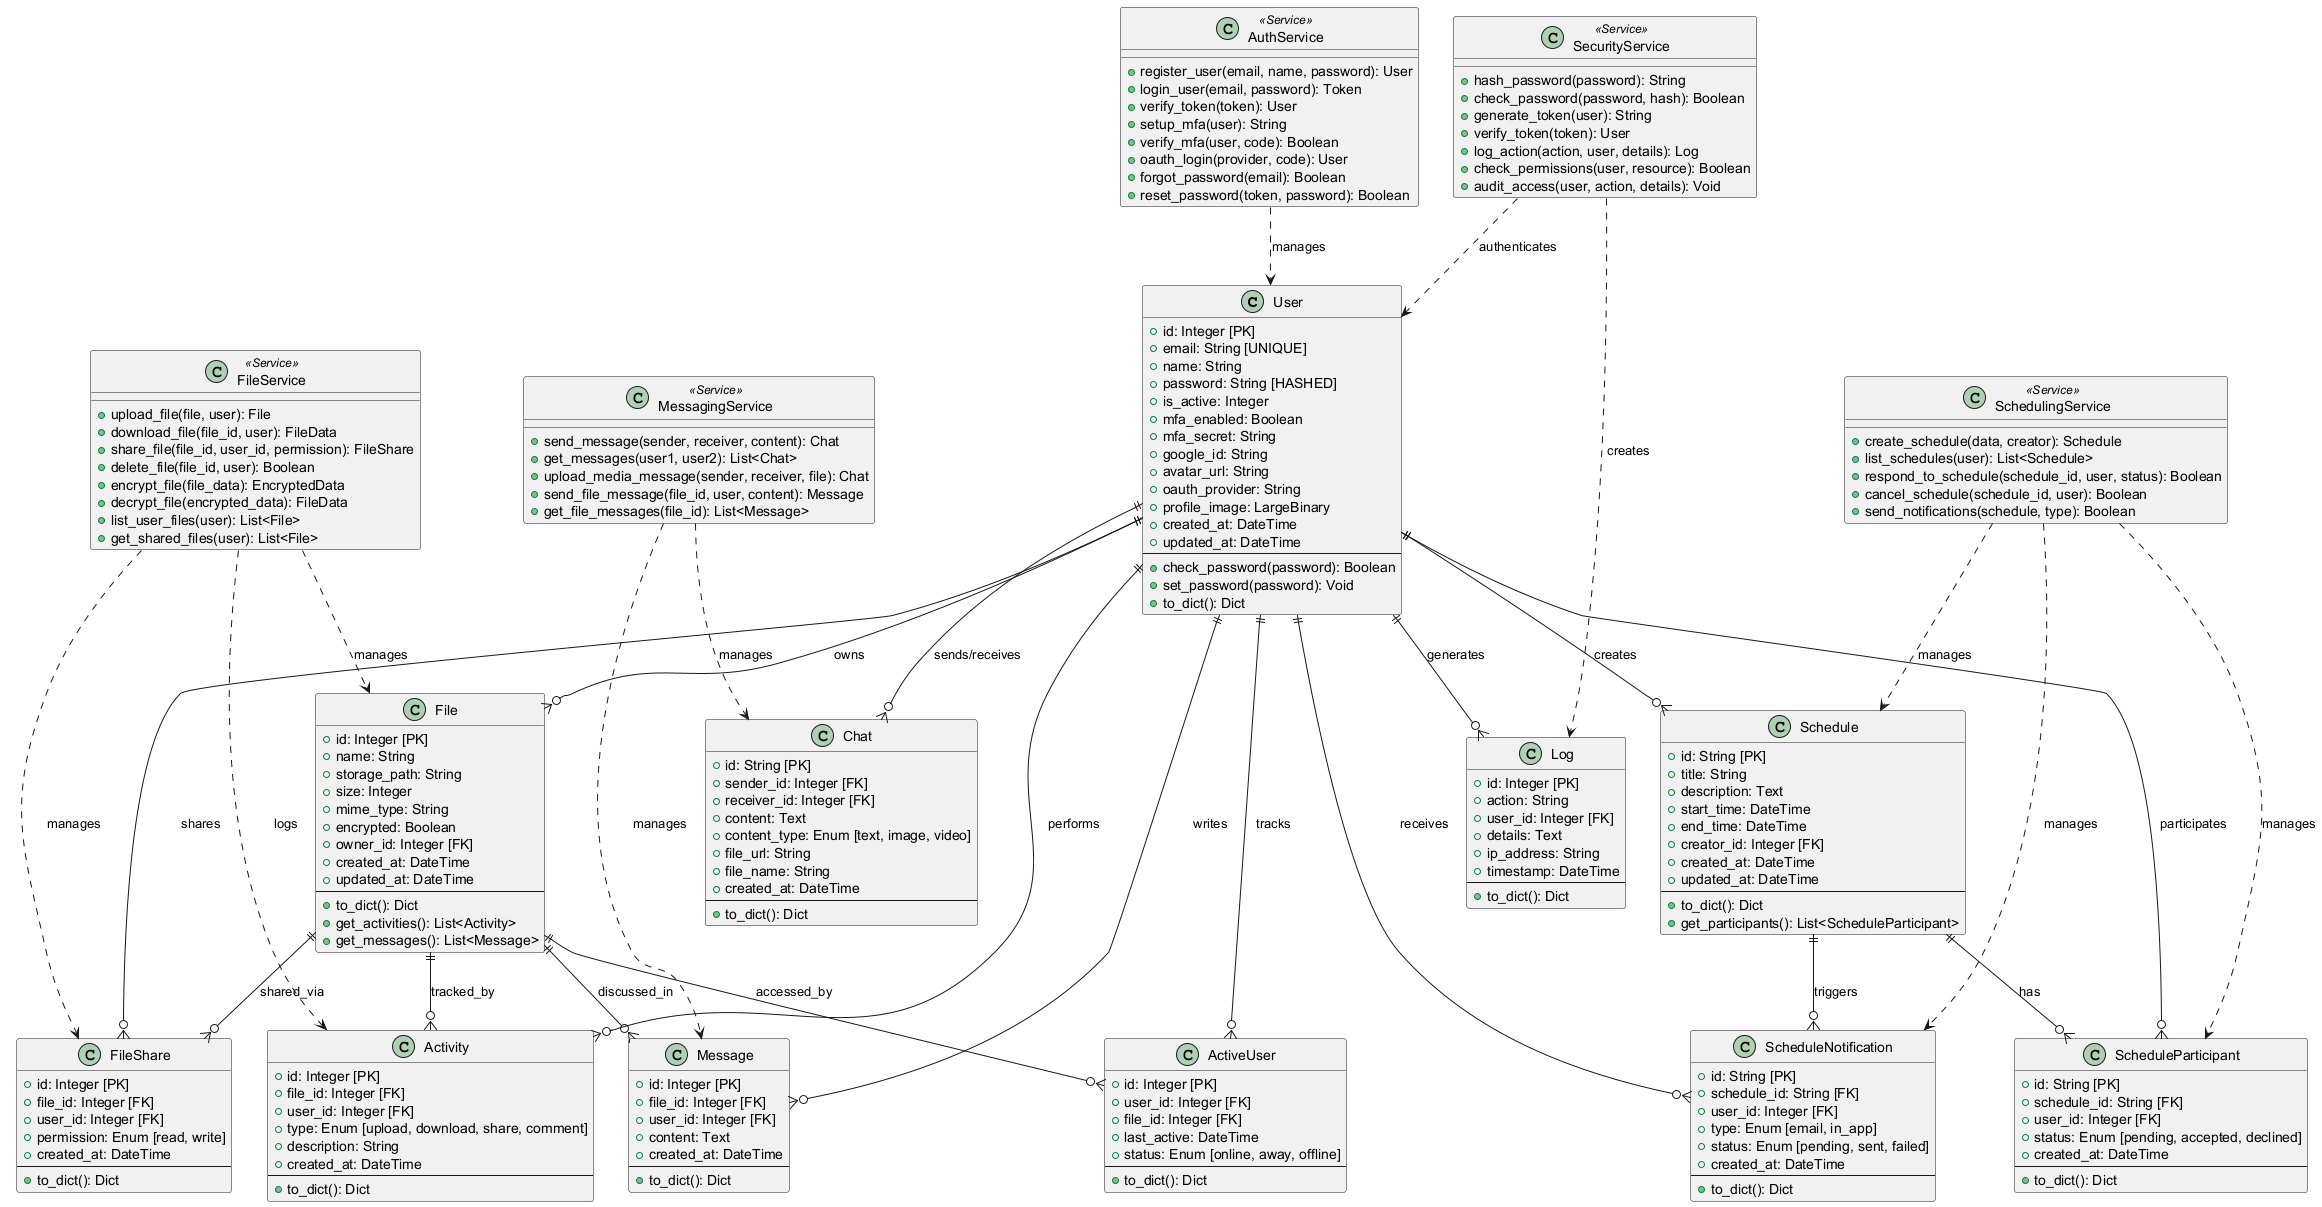

The diagram above was rendered by PlantUML. Its source (embedded in the PNG):
@startuml SecCollab_Class_Diagram

' Core User Management
class User {
    +id: Integer [PK]
    +email: String [UNIQUE]
    +name: String
    +password: String [HASHED]
    +is_active: Integer
    +mfa_enabled: Boolean
    +mfa_secret: String
    +google_id: String
    +avatar_url: String
    +oauth_provider: String
    +profile_image: LargeBinary
    +created_at: DateTime
    +updated_at: DateTime
    --
    +check_password(password): Boolean
    +set_password(password): Void
    +to_dict(): Dict
}

' File Management System
class File {
    +id: Integer [PK]
    +name: String
    +storage_path: String
    +size: Integer
    +mime_type: String
    +encrypted: Boolean
    +owner_id: Integer [FK]
    +created_at: DateTime
    +updated_at: DateTime
    --
    +to_dict(): Dict
    +get_activities(): List<Activity>
    +get_messages(): List<Message>
}

' File Sharing System
class FileShare {
    +id: Integer [PK]
    +file_id: Integer [FK]
    +user_id: Integer [FK]
    +permission: Enum [read, write]
    +created_at: DateTime
    --
    +to_dict(): Dict
}

' File Activity Tracking
class Activity {
    +id: Integer [PK]
    +file_id: Integer [FK]
    +user_id: Integer [FK]
    +type: Enum [upload, download, share, comment]
    +description: String
    +created_at: DateTime
    --
    +to_dict(): Dict
}

' File-based Messaging
class Message {
    +id: Integer [PK]
    +file_id: Integer [FK]
    +user_id: Integer [FK]
    +content: Text
    +created_at: DateTime
    --
    +to_dict(): Dict
}

' Scheduling System
class Schedule {
    +id: String [PK]
    +title: String
    +description: Text
    +start_time: DateTime
    +end_time: DateTime
    +creator_id: Integer [FK]
    +created_at: DateTime
    +updated_at: DateTime
    --
    +to_dict(): Dict
    +get_participants(): List<ScheduleParticipant>
}

class ScheduleParticipant {
    +id: String [PK]
    +schedule_id: String [FK]
    +user_id: Integer [FK]
    +status: Enum [pending, accepted, declined]
    +created_at: DateTime
    --
    +to_dict(): Dict
}

class ScheduleNotification {
    +id: String [PK]
    +schedule_id: String [FK]
    +user_id: Integer [FK]
    +type: Enum [email, in_app]
    +status: Enum [pending, sent, failed]
    +created_at: DateTime
    --
    +to_dict(): Dict
}

' Real-time Chat System
class Chat {
    +id: String [PK]
    +sender_id: Integer [FK]
    +receiver_id: Integer [FK]
    +content: Text
    +content_type: Enum [text, image, video]
    +file_url: String
    +file_name: String
    +created_at: DateTime
    --
    +to_dict(): Dict
}

' Active User Tracking
class ActiveUser {
    +id: Integer [PK]
    +user_id: Integer [FK]
    +file_id: Integer [FK]
    +last_active: DateTime
    +status: Enum [online, away, offline]
    --
    +to_dict(): Dict
}

' Audit and Logging
class Log {
    +id: Integer [PK]
    +action: String
    +user_id: Integer [FK]
    +details: Text
    +ip_address: String
    +timestamp: DateTime
    --
    +to_dict(): Dict
}

' Service Classes
class AuthService <<Service>> {
    +register_user(email, name, password): User
    +login_user(email, password): Token
    +verify_token(token): User
    +setup_mfa(user): String
    +verify_mfa(user, code): Boolean
    +oauth_login(provider, code): User
    +forgot_password(email): Boolean
    +reset_password(token, password): Boolean
}

class FileService <<Service>> {
    +upload_file(file, user): File
    +download_file(file_id, user): FileData
    +share_file(file_id, user_id, permission): FileShare
    +delete_file(file_id, user): Boolean
    +encrypt_file(file_data): EncryptedData
    +decrypt_file(encrypted_data): FileData
    +list_user_files(user): List<File>
    +get_shared_files(user): List<File>
}

class SchedulingService <<Service>> {
    +create_schedule(data, creator): Schedule
    +list_schedules(user): List<Schedule>
    +respond_to_schedule(schedule_id, user, status): Boolean
    +cancel_schedule(schedule_id, user): Boolean
    +send_notifications(schedule, type): Boolean
}

class MessagingService <<Service>> {
    +send_message(sender, receiver, content): Chat
    +get_messages(user1, user2): List<Chat>
    +upload_media_message(sender, receiver, file): Chat
    +send_file_message(file_id, user, content): Message
    +get_file_messages(file_id): List<Message>
}

class SecurityService <<Service>> {
    +hash_password(password): String
    +check_password(password, hash): Boolean
    +generate_token(user): String
    +verify_token(token): User
    +log_action(action, user, details): Log
    +check_permissions(user, resource): Boolean
    +audit_access(user, action, details): Void
}

' Relationships
User ||--o{ File : owns
User ||--o{ FileShare : shares
User ||--o{ Activity : performs
User ||--o{ Message : writes
User ||--o{ Schedule : creates
User ||--o{ ScheduleParticipant : participates
User ||--o{ ScheduleNotification : receives
User ||--o{ Chat : sends/receives
User ||--o{ ActiveUser : tracks
User ||--o{ Log : generates

File ||--o{ FileShare : shared_via
File ||--o{ Activity : tracked_by
File ||--o{ Message : discussed_in
File ||--o{ ActiveUser : accessed_by

Schedule ||--o{ ScheduleParticipant : has
Schedule ||--o{ ScheduleNotification : triggers

' Service Dependencies
AuthService ..> User : manages
FileService ..> File : manages
FileService ..> FileShare : manages
FileService ..> Activity : logs
SchedulingService ..> Schedule : manages
SchedulingService ..> ScheduleParticipant : manages
SchedulingService ..> ScheduleNotification : manages
MessagingService ..> Chat : manages
MessagingService ..> Message : manages
SecurityService ..> Log : creates
SecurityService ..> User : authenticates

@enduml